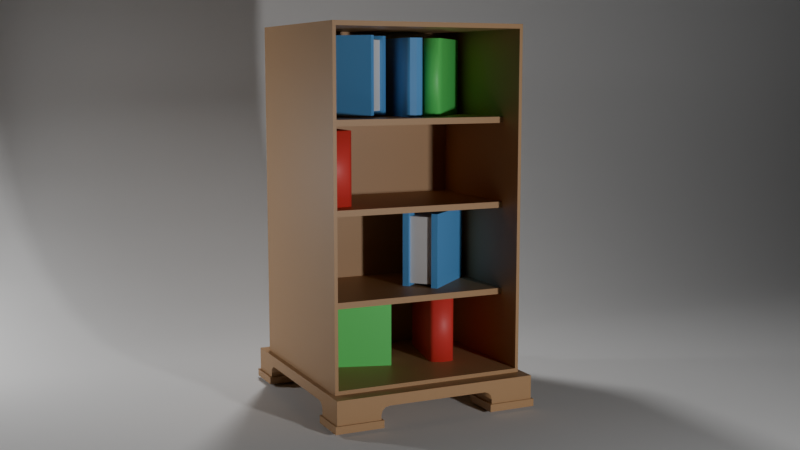 # Source: BookShelf.blend  (saved by Blender 4.2.66; exported with 4.5.12 LTS)
import bpy
from mathutils import Matrix  # noqa: F401  (used for matrix-valued properties, if any)

bpy.ops.wm.read_factory_settings(use_empty=True)
scene = bpy.context.scene
scene.name = 'Scene'

# ---- collections
col_collection = bpy.data.collections.new('Collection'); scene.collection.children.link(col_collection)

# ---- materials (node trees are filled in below, after node groups)
mat_material = bpy.data.materials.new('Material')
mat_material.alpha_threshold = 0.0
mat_material.use_transparent_shadow = False
mat_material.roughness = 0.5
mat_material.line_color = (0.0, 0.0, 0.0, 1.0)
mat_material_001 = bpy.data.materials.new('Material.001')
mat_material_002 = bpy.data.materials.new('Material.002')
mat_material_004 = bpy.data.materials.new('Material.004')
mat_material_003 = bpy.data.materials.new('Material.003')

# ---- material node trees
mat_material.use_nodes = True; mat_material.node_tree.nodes.clear()
_N = mat_material.node_tree.nodes; _L = mat_material.node_tree.links
n0 = _N.new('ShaderNodeOutputMaterial'); n0.name = 'Material Output'; n0.location = (300, 300)
n1 = _N.new('ShaderNodeBsdfPrincipled'); n1.name = 'Principled BSDF'; n1.location = (10, 300)
n1.inputs[0].default_value = (0.4751, 0.2749, 0.1304, 1.0)
n1.inputs[3].default_value = 1.45
_L.new(n1.outputs[0], n0.inputs[0])
n0.is_active_output = True
mat_material_001.use_nodes = True; mat_material_001.node_tree.nodes.clear()
_N = mat_material_001.node_tree.nodes; _L = mat_material_001.node_tree.links
n0 = _N.new('ShaderNodeBsdfPrincipled'); n0.name = 'Principled BSDF'; n0.location = (10, 300)
n0.inputs[0].default_value = (0.1228, 0.3928, 0.8, 1.0)
n1 = _N.new('ShaderNodeOutputMaterial'); n1.name = 'Material Output'; n1.location = (300, 300)
_L.new(n0.outputs[0], n1.inputs[0])
n1.is_active_output = True
mat_material_002.use_nodes = True; mat_material_002.node_tree.nodes.clear()
_N = mat_material_002.node_tree.nodes; _L = mat_material_002.node_tree.links
n0 = _N.new('ShaderNodeBsdfPrincipled'); n0.name = 'Principled BSDF'; n0.location = (10, 300)
n1 = _N.new('ShaderNodeOutputMaterial'); n1.name = 'Material Output'; n1.location = (300, 300)
_L.new(n0.outputs[0], n1.inputs[0])
n1.is_active_output = True
mat_material_004.use_nodes = True; mat_material_004.node_tree.nodes.clear()
_N = mat_material_004.node_tree.nodes; _L = mat_material_004.node_tree.links
n0 = _N.new('ShaderNodeBsdfPrincipled'); n0.name = 'Principled BSDF'; n0.location = (10, 300)
n0.inputs[0].default_value = (0.8, 0.05493, 0.0459, 1.0)
n1 = _N.new('ShaderNodeOutputMaterial'); n1.name = 'Material Output'; n1.location = (300, 300)
_L.new(n0.outputs[0], n1.inputs[0])
n1.is_active_output = True
mat_material_003.use_nodes = True; mat_material_003.node_tree.nodes.clear()
_N = mat_material_003.node_tree.nodes; _L = mat_material_003.node_tree.links
n0 = _N.new('ShaderNodeBsdfPrincipled'); n0.name = 'Principled BSDF'; n0.location = (10, 300)
n0.inputs[0].default_value = (0.1304, 0.8003, 0.1709, 1.0)
n1 = _N.new('ShaderNodeOutputMaterial'); n1.name = 'Material Output'; n1.location = (300, 300)
_L.new(n0.outputs[0], n1.inputs[0])
n1.is_active_output = True

# ---- world
world_world = bpy.data.worlds.new('World'); scene.world = world_world
world_world.use_nodes = True; world_world.node_tree.nodes.clear()
_N = world_world.node_tree.nodes; _L = world_world.node_tree.links
n0 = _N.new('ShaderNodeOutputWorld'); n0.name = 'World Output'; n0.location = (300, 300)
n1 = _N.new('ShaderNodeBackground'); n1.name = 'Background'; n1.location = (10, 300)
n1.inputs[0].default_value = (0.0, 0.0, 0.0, 1.0)
_L.new(n1.outputs[0], n0.inputs[0])
n0.is_active_output = True
world_world.color = (0.05088, 0.05088, 0.05088)
world_world.sun_shadow_jitter_overblur = 0.0

# ---- cameras
cam_camera = bpy.data.cameras.new('Camera')
cam_camera.clip_end = 100.0
cam_camera.ortho_scale = 7.314

# ---- lights
light_area = bpy.data.lights.new('Area', 'AREA')
light_area.energy = 2000.0
light_area.size = 1.0
light_area.size_y = 1.0
light_area_002 = bpy.data.lights.new('Area.002', 'AREA')
light_area_002.energy = 1000.0
light_area_002.size = 1.0
light_area_002.size_y = 1.0
light_area_003 = bpy.data.lights.new('Area.003', 'AREA')
light_area_003.energy = 600.0
light_area_003.size = 1.0
light_area_003.size_y = 1.0

# ---- meshes
me_cube = bpy.data.meshes.new('Cube')
me_cube.from_pydata([(1.0, 0.9657, 0.9738), (1.0, 0.9657, -0.9773), (1.0, -0.9657, 0.9738), (1.0, -0.9657, -0.9773), (-1.0, 1.0, 1.0), (-1.0, 1.0, -1.0), (-1.0, -1.0, 1.0), (-1.0, -1.0, -1.0), (1.0, 1.0, 1.0), (1.0, 1.0, -1.0), (1.0, -1.0, 1.0), (1.0, -1.0, -1.0), (-0.623, 0.9657, 0.9738), (-0.623, 0.9657, -0.9773), (-0.623, -0.9657, 0.9738), (-0.623, -0.9657, -0.9773)], [], [(8, 4, 6, 10), (11, 10, 6, 7), (7, 6, 4, 5), (5, 9, 11, 7), (0, 2, 14, 12), (5, 4, 8, 9), (0, 1, 9, 8), (3, 2, 10, 11), (2, 0, 8, 10), (1, 3, 11, 9), (13, 12, 14, 15), (1, 0, 12, 13), (3, 1, 13, 15), (2, 3, 15, 14)])
_uv = me_cube.uv_layers.new(name='UVMap')
_uv.uv.foreach_set('vector', [0.625, 0.5, 0.875, 0.5, 0.875, 0.75, 0.625, 0.75, 0.375, 0.75, 0.625, 0.75, 0.625, 1.0, 0.375, 1.0, 0.375, 0.0, 0.625, 0.0, 0.625, 0.25, 0.375, 0.25, 0.125, 0.5, 0.375, 0.5, 0.375, 0.75, 0.125, 0.75, 0.6207, 0.5043, 0.6207, 0.7457, 0.6207, 0.7457, 0.6207, 0.5043, 0.375, 0.25, 0.625, 0.25, 0.625, 0.5, 0.375, 0.5, 0.6207, 0.5043, 0.3793, 0.5043, 0.375, 0.5, 0.625, 0.5, 0.3793, 0.7457, 0.6207, 0.7457, 0.625, 0.75, 0.375, 0.75, 0.6207, 0.7457, 0.6207, 0.5043, 0.625, 0.5, 0.625, 0.75, 0.3793, 0.5043, 0.3793, 0.7457, 0.375, 0.75, 0.375, 0.5, 0.3793, 0.5043, 0.6207, 0.5043, 0.6207, 0.7457, 0.3793, 0.7457, 0.3793, 0.5043, 0.6207, 0.5043, 0.6207, 0.5043, 0.3793, 0.5043, 0.3793, 0.7457, 0.3793, 0.5043, 0.3793, 0.5043, 0.3793, 0.7457, 0.6207, 0.7457, 0.3793, 0.7457, 0.3793, 0.7457, 0.6207, 0.7457])
me_cube.materials.append(mat_material)
me_cube.use_mirror_vertex_groups = False
me_cube.update()
me_cube_003 = bpy.data.meshes.new('Cube.003')
me_cube_003.from_pydata([(-1.0, -1.0, -1.0), (-1.0, -1.0, 1.0), (-1.0, 1.0, -1.0), (-1.0, 1.0, 1.0), (1.0, -1.0, -1.0), (1.0, -1.0, 1.0), (1.0, 1.0, -1.0), (1.0, 1.0, 1.0)], [], [(0, 1, 3, 2), (2, 3, 7, 6), (6, 7, 5, 4), (4, 5, 1, 0), (2, 6, 4, 0), (7, 3, 1, 5)])
_uv = me_cube_003.uv_layers.new(name='UVMap')
_uv.uv.foreach_set('vector', [0.375, 0.0, 0.625, 0.0, 0.625, 0.25, 0.375, 0.25, 0.375, 0.25, 0.625, 0.25, 0.625, 0.5, 0.375, 0.5, 0.375, 0.5, 0.625, 0.5, 0.625, 0.75, 0.375, 0.75, 0.375, 0.75, 0.625, 0.75, 0.625, 1.0, 0.375, 1.0, 0.125, 0.5, 0.375, 0.5, 0.375, 0.75, 0.125, 0.75, 0.625, 0.5, 0.875, 0.5, 0.875, 0.75, 0.625, 0.75])
me_cube_003.materials.append(mat_material)
me_cube_003.update()
me_cube_005 = bpy.data.meshes.new('Cube.005')
me_cube_005.from_pydata([(-2.687, 3.233, -4.163), (2.687, 3.233, -4.163), (-2.687, 3.233, -4.427), (2.687, 3.233, -4.427), (-2.687, 1.078, -4.163), (2.687, 1.078, -4.163), (-2.687, 1.078, -4.427), (2.687, 1.078, -4.427), (0.8957, 3.233, -4.163), (-0.8957, 3.233, -4.163), (0.8957, 3.233, -4.427), (-0.8957, 3.233, -4.427), (0.8957, 1.078, -4.427), (-0.8957, 1.078, -4.427), (-0.8957, 1.078, -4.163), (0.8957, 1.078, -4.163), (1.791, 1.078, -4.163), (1.791, 3.233, -4.163), (1.791, 1.078, -4.427), (-1.791, 3.233, -4.163), (-1.791, 1.078, -4.427), (-1.791, 1.078, -4.163), (2.687, 2.155, -4.163), (-2.687, 2.155, -4.163), (-0.8957, 2.155, -4.163), (0.8957, 2.155, -4.163), (-0.8957, 2.155, -4.427), (0.8957, 2.155, -4.427), (1.791, 2.155, -4.163), (-1.791, 2.155, -4.163), (-1.791, 3.233, -4.735), (-2.687, 3.233, -4.735), (2.687, 2.155, -4.735), (2.687, 3.233, -4.735), (1.791, 3.233, -4.735), (-2.687, 2.155, -4.735), (1.791, 2.155, -4.735), (-1.791, 2.155, -4.735), (1.791, 3.233, -4.623), (1.595, 3.233, -4.427), (1.791, 3.233, -4.231), (1.987, 3.233, -4.427), (1.765, 3.233, -4.525), (1.693, 3.233, -4.453), (-1.595, 3.233, -4.427), (-1.791, 3.233, -4.623), (-1.987, 3.233, -4.427), (-1.791, 3.233, -4.231), (-1.693, 3.233, -4.453), (-1.765, 3.233, -4.525), (2.687, 1.959, -4.427), (2.687, 2.155, -4.623), (2.687, 2.351, -4.427), (2.687, 2.155, -4.231), (2.687, 2.057, -4.453), (2.687, 2.129, -4.525), (-2.687, 2.155, -4.623), (-2.687, 1.959, -4.427), (-2.687, 2.155, -4.231), (-2.687, 2.351, -4.427), (-2.687, 2.129, -4.525), (-2.687, 2.057, -4.453), (1.791, 2.155, -4.623), (1.595, 1.959, -4.427), (1.765, 2.129, -4.525), (1.693, 2.057, -4.453), (-1.595, 1.959, -4.427), (-1.791, 2.155, -4.623), (-1.693, 2.057, -4.453), (-1.765, 2.129, -4.525), (-1.747, 3.287, -4.735), (-2.732, 3.287, -4.735), (2.732, 2.101, -4.735), (2.732, 3.287, -4.735), (1.747, 3.287, -4.735), (-2.732, 2.101, -4.735), (1.747, 2.101, -4.735), (-1.747, 2.101, -4.735), (-1.747, 3.287, -4.916), (-2.732, 3.287, -4.916), (2.732, 2.101, -4.916), (2.732, 3.287, -4.916), (1.747, 3.287, -4.916), (-2.732, 2.101, -4.916), (1.747, 2.101, -4.916), (-1.747, 2.101, -4.916), (-2.687, 0.723, -4.163), (2.687, 0.723, -4.163), (-2.687, 0.723, -4.427), (2.687, 0.723, -4.427), (-0.8957, 0.723, -4.163), (0.8957, 0.723, -4.163), (-0.8957, 0.723, -4.427), (0.8957, 0.723, -4.427), (1.791, 0.723, -4.163), (1.791, 0.723, -4.427), (-1.791, 0.723, -4.427), (-1.791, 0.723, -4.163)], [], [(67, 56, 35, 37), (0, 19, 47, 46, 2), (4, 23, 58, 57, 6), (86, 4, 6, 88), (51, 62, 36, 32), (28, 16, 5, 22), (29, 21, 14, 24), (24, 14, 15, 25), (26, 27, 12, 13), (45, 67, 37, 30), (9, 8, 10, 11), (25, 15, 16, 28), (66, 26, 13, 20), (38, 41, 3, 33, 34), (8, 17, 40, 39, 10), (44, 11, 26, 66), (23, 0, 2, 59, 58), (23, 4, 21, 29), (0, 23, 29, 19), (62, 38, 34, 36), (8, 25, 28, 17), (11, 10, 27, 26), (19, 9, 11, 44, 47), (9, 24, 25, 8), (19, 29, 24, 9), (17, 28, 22, 1), (63, 50, 7, 18), (56, 59, 2, 31, 35), (17, 1, 3, 41, 40), (2, 46, 45, 30, 31), (57, 66, 20, 6), (1, 22, 53, 52, 3), (10, 39, 63, 27), (27, 63, 18, 12), (22, 5, 7, 50, 53), (3, 52, 51, 32, 33), (38, 42, 43, 39, 40, 41), (44, 48, 49, 45, 46, 47), (50, 54, 55, 51, 52, 53), (56, 60, 61, 57, 58, 59), (38, 62, 64, 42), (42, 64, 65, 43), (43, 65, 63, 39), (44, 66, 68, 48), (48, 68, 69, 49), (49, 69, 67, 45), (66, 57, 61, 68), (68, 61, 60, 69), (69, 60, 56, 67), (50, 63, 65, 54), (54, 65, 64, 55), (55, 64, 62, 51), (34, 33, 73, 74), (37, 35, 75, 77), (33, 32, 72, 73), (30, 37, 77, 70), (36, 34, 74, 76), (31, 30, 70, 71), (35, 31, 71, 75), (32, 36, 76, 72), (72, 76, 84, 80), (79, 78, 85, 83), (82, 81, 80, 84), (75, 71, 79, 83), (71, 70, 78, 79), (76, 74, 82, 84), (70, 77, 85, 78), (73, 72, 80, 81), (77, 75, 83, 85), (74, 73, 81, 82), (4, 86, 97, 21), (6, 20, 96, 88), (12, 18, 95, 93), (15, 91, 94, 16), (13, 12, 93, 92), (20, 13, 92, 96), (14, 90, 91, 15), (21, 97, 90, 14), (16, 94, 87, 5), (18, 7, 89, 95), (5, 87, 89, 7)])
me_cube_005.polygons.foreach_set('use_smooth', [0, 0, 0, 0, 0, 0, 0, 0, 0, 0, 0, 0, 0, 0, 0, 0, 0, 0, 0, 0, 0, 0, 0, 0, 0, 0, 0, 0, 0, 0, 0, 0, 0, 0, 0, 0, 0, 0, 0, 0, 1, 1, 1, 1, 1, 1, 1, 1, 1, 1, 1, 1, 0, 0, 0, 0, 0, 0, 0, 0, 0, 0, 0, 0, 0, 0, 0, 0, 0, 0, 0, 0, 0, 0, 0, 0, 0, 0, 0, 0, 0])
_uv = me_cube_005.uv_layers.new(name='UVMap')
_uv.uv.foreach_set('vector', [0.1667, 0.5417, 0.125, 0.5417, 0.125, 0.5417, 0.1667, 0.5417, 0.125, 0.5, 0.1667, 0.5, 0.1667, 0.5, 0.1576, 0.5, 0.125, 0.5, 0.125, 0.5833, 0.125, 0.5417, 0.125, 0.5417, 0.125, 0.5492, 0.125, 0.5833, 0.125, 0.625, 0.125, 0.5833, 0.125, 0.5833, 0.125, 0.625, 0.375, 0.5417, 0.3333, 0.5417, 0.3333, 0.5417, 0.375, 0.5417, 0.3333, 0.5417, 0.3333, 0.5833, 0.375, 0.5833, 0.375, 0.5417, 0.1667, 0.5417, 0.1667, 0.5833, 0.2083, 0.5833, 0.2083, 0.5417, 0.2083, 0.5417, 0.2083, 0.5833, 0.2917, 0.5833, 0.2917, 0.5417, 0.2083, 0.5417, 0.2917, 0.5417, 0.2917, 0.5833, 0.2083, 0.5833, 0.1667, 0.5, 0.1667, 0.5417, 0.1667, 0.5417, 0.1667, 0.5, 0.2083, 0.5, 0.2917, 0.5, 0.2917, 0.5, 0.2083, 0.5, 0.2917, 0.5417, 0.2917, 0.5833, 0.3333, 0.5833, 0.3333, 0.5417, 0.1758, 0.5492, 0.2083, 0.5417, 0.2083, 0.5833, 0.1667, 0.5833, 0.3333, 0.5, 0.3424, 0.5, 0.375, 0.5, 0.375, 0.5, 0.3333, 0.5, 0.2917, 0.5, 0.3333, 0.5, 0.3333, 0.5, 0.3242, 0.5, 0.2917, 0.5, 0.1758, 0.5, 0.2083, 0.5, 0.2083, 0.5417, 0.1758, 0.5492, 0.125, 0.5417, 0.125, 0.5, 0.125, 0.5, 0.125, 0.5341, 0.125, 0.5417, 0.125, 0.5417, 0.125, 0.5833, 0.1667, 0.5833, 0.1667, 0.5417, 0.125, 0.5, 0.125, 0.5417, 0.1667, 0.5417, 0.1667, 0.5, 0.3333, 0.5417, 0.3333, 0.5, 0.3333, 0.5, 0.3333, 0.5417, 0.2917, 0.5, 0.2917, 0.5417, 0.3333, 0.5417, 0.3333, 0.5, 0.2083, 0.5, 0.2917, 0.5, 0.2917, 0.5417, 0.2083, 0.5417, 0.1667, 0.5, 0.2083, 0.5, 0.2083, 0.5, 0.1758, 0.5, 0.1667, 0.5, 0.2083, 0.5, 0.2083, 0.5417, 0.2917, 0.5417, 0.2917, 0.5, 0.1667, 0.5, 0.1667, 0.5417, 0.2083, 0.5417, 0.2083, 0.5, 0.3333, 0.5, 0.3333, 0.5417, 0.375, 0.5417, 0.375, 0.5, 0.3242, 0.5492, 0.375, 0.5492, 0.375, 0.5833, 0.3333, 0.5833, 0.125, 0.5417, 0.125, 0.5341, 0.125, 0.5, 0.125, 0.5, 0.125, 0.5417, 0.3333, 0.5, 0.375, 0.5, 0.375, 0.5, 0.3424, 0.5, 0.3333, 0.5, 0.125, 0.5, 0.1576, 0.5, 0.1667, 0.5, 0.1667, 0.5, 0.125, 0.5, 0.125, 0.5492, 0.1758, 0.5492, 0.1667, 0.5833, 0.125, 0.5833, 0.375, 0.5, 0.375, 0.5417, 0.375, 0.5417, 0.375, 0.5341, 0.375, 0.5, 0.2917, 0.5, 0.3242, 0.5, 0.3242, 0.5492, 0.2917, 0.5417, 0.2917, 0.5417, 0.3242, 0.5492, 0.3333, 0.5833, 0.2917, 0.5833, 0.375, 0.5417, 0.375, 0.5833, 0.375, 0.5833, 0.375, 0.5492, 0.375, 0.5417, 0.375, 0.5, 0.375, 0.5341, 0.375, 0.5417, 0.375, 0.5417, 0.375, 0.5, 0.3333, 0.5, 0.3333, 0.5, 0.3333, 0.5, 0.3333, 0.5, 0.3333, 0.5, 0.3424, 0.5, 0.1758, 0.5, 0.1712, 0.5, 0.1679, 0.5, 0.1667, 0.5, 0.1576, 0.5, 0.1667, 0.5, 0.375, 0.5492, 0.375, 0.5455, 0.375, 0.5427, 0.375, 0.5417, 0.375, 0.5341, 0.375, 0.5417, 0.125, 0.5417, 0.125, 0.5417, 0.125, 0.5417, 0.125, 0.5417, 0.125, 0.5417, 0.125, 0.5341, 0.3333, 0.5, 0.3333, 0.5417, 0.3327, 0.5422, 0.3333, 0.5, 0.3333, 0.5, 0.3327, 0.5422, 0.3288, 0.5455, 0.3288, 0.5, 0.3288, 0.5, 0.3288, 0.5455, 0.3242, 0.5492, 0.3242, 0.5, 0.1758, 0.5, 0.1758, 0.5492, 0.1712, 0.5455, 0.1712, 0.5, 0.1712, 0.5, 0.1712, 0.5455, 0.1673, 0.5422, 0.1667, 0.5, 0.1667, 0.5, 0.1673, 0.5422, 0.1667, 0.5417, 0.1667, 0.5, 0.1758, 0.5492, 0.125, 0.5492, 0.125, 0.5455, 0.1712, 0.5455, 0.1712, 0.5455, 0.125, 0.5455, 0.125, 0.5417, 0.1673, 0.5422, 0.1673, 0.5422, 0.125, 0.5417, 0.125, 0.5417, 0.1667, 0.5417, 0.375, 0.5492, 0.3242, 0.5492, 0.3288, 0.5455, 0.375, 0.5455, 0.375, 0.5455, 0.3288, 0.5455, 0.3327, 0.5422, 0.375, 0.5417, 0.375, 0.5417, 0.3327, 0.5422, 0.3333, 0.5417, 0.375, 0.5417, 0.3333, 0.5, 0.375, 0.5, 0.375, 0.5, 0.3333, 0.5, 0.1667, 0.5417, 0.125, 0.5417, 0.125, 0.5417, 0.1667, 0.5417, 0.375, 0.5, 0.375, 0.5417, 0.375, 0.5417, 0.375, 0.5, 0.1667, 0.5, 0.1667, 0.5417, 0.1667, 0.5417, 0.1667, 0.5, 0.3333, 0.5417, 0.3333, 0.5, 0.3333, 0.5, 0.3333, 0.5417, 0.125, 0.5, 0.1667, 0.5, 0.1667, 0.5, 0.125, 0.5, 0.125, 0.5417, 0.125, 0.5, 0.125, 0.5, 0.125, 0.5417, 0.375, 0.5417, 0.3333, 0.5417, 0.3333, 0.5417, 0.375, 0.5417, 0.375, 0.5417, 0.3333, 0.5417, 0.3333, 0.5417, 0.375, 0.5417, 0.125, 0.5, 0.1667, 0.5, 0.1667, 0.5417, 0.125, 0.5417, 0.3333, 0.5, 0.375, 0.5, 0.375, 0.5417, 0.3333, 0.5417, 0.125, 0.5417, 0.125, 0.5, 0.125, 0.5, 0.125, 0.5417, 0.125, 0.5, 0.1667, 0.5, 0.1667, 0.5, 0.125, 0.5, 0.3333, 0.5417, 0.3333, 0.5, 0.3333, 0.5, 0.3333, 0.5417, 0.1667, 0.5, 0.1667, 0.5417, 0.1667, 0.5417, 0.1667, 0.5, 0.375, 0.5, 0.375, 0.5417, 0.375, 0.5417, 0.375, 0.5, 0.1667, 0.5417, 0.125, 0.5417, 0.125, 0.5417, 0.1667, 0.5417, 0.3333, 0.5, 0.375, 0.5, 0.375, 0.5, 0.3333, 0.5, 0.125, 0.5833, 0.125, 0.625, 0.1667, 0.625, 0.1667, 0.5833, 0.125, 0.5833, 0.1667, 0.5833, 0.1667, 0.625, 0.125, 0.625, 0.2917, 0.5833, 0.3333, 0.5833, 0.3333, 0.625, 0.2917, 0.625, 0.2917, 0.5833, 0.2917, 0.625, 0.3333, 0.625, 0.3333, 0.5833, 0.2083, 0.5833, 0.2917, 0.5833, 0.2917, 0.625, 0.2083, 0.625, 0.1667, 0.5833, 0.2083, 0.5833, 0.2083, 0.625, 0.1667, 0.625, 0.2083, 0.5833, 0.2083, 0.625, 0.2917, 0.625, 0.2917, 0.5833, 0.1667, 0.5833, 0.1667, 0.625, 0.2083, 0.625, 0.2083, 0.5833, 0.3333, 0.5833, 0.3333, 0.625, 0.375, 0.625, 0.375, 0.5833, 0.3333, 0.5833, 0.375, 0.5833, 0.375, 0.625, 0.3333, 0.625, 0.375, 0.5833, 0.375, 0.625, 0.375, 0.625, 0.375, 0.5833])
me_cube_005.materials.append(mat_material)
me_cube_005.use_mirror_vertex_groups = False
me_cube_005.update()
me_cube_006 = bpy.data.meshes.new('Cube.006')
me_cube_006.from_pydata([(-1.0, -1.0, -1.0), (-1.0, -1.0, 1.0), (-1.0, 1.0, -1.0), (-1.0, 1.0, 1.0), (1.0, -1.0, -1.0), (1.0, -1.0, 1.0), (1.0, 1.0, -1.0), (1.0, 1.0, 1.0)], [], [(0, 1, 3, 2), (2, 3, 7, 6), (6, 7, 5, 4), (4, 5, 1, 0), (2, 6, 4, 0), (7, 3, 1, 5)])
_uv = me_cube_006.uv_layers.new(name='UVMap')
_uv.uv.foreach_set('vector', [0.375, 0.0, 0.625, 0.0, 0.625, 0.25, 0.375, 0.25, 0.375, 0.25, 0.625, 0.25, 0.625, 0.5, 0.375, 0.5, 0.375, 0.5, 0.625, 0.5, 0.625, 0.75, 0.375, 0.75, 0.375, 0.75, 0.625, 0.75, 0.625, 1.0, 0.375, 1.0, 0.125, 0.5, 0.375, 0.5, 0.375, 0.75, 0.125, 0.75, 0.625, 0.5, 0.875, 0.5, 0.875, 0.75, 0.625, 0.75])
me_cube_006.materials.append(mat_material)
me_cube_006.update()
me_cube_007 = bpy.data.meshes.new('Cube.007')
me_cube_007.from_pydata([(-1.0, -1.0, -1.0), (-1.0, -1.0, 1.0), (-1.0, 1.0, -1.0), (-1.0, 1.0, 1.0), (1.0, -1.0, -1.0), (1.0, -1.0, 1.0), (1.0, 1.0, -1.0), (1.0, 1.0, 1.0)], [], [(0, 1, 3, 2), (2, 3, 7, 6), (6, 7, 5, 4), (4, 5, 1, 0), (2, 6, 4, 0), (7, 3, 1, 5)])
_uv = me_cube_007.uv_layers.new(name='UVMap')
_uv.uv.foreach_set('vector', [0.375, 0.0, 0.625, 0.0, 0.625, 0.25, 0.375, 0.25, 0.375, 0.25, 0.625, 0.25, 0.625, 0.5, 0.375, 0.5, 0.375, 0.5, 0.625, 0.5, 0.625, 0.75, 0.375, 0.75, 0.375, 0.75, 0.625, 0.75, 0.625, 1.0, 0.375, 1.0, 0.125, 0.5, 0.375, 0.5, 0.375, 0.75, 0.125, 0.75, 0.625, 0.5, 0.875, 0.5, 0.875, 0.75, 0.625, 0.75])
me_cube_007.materials.append(mat_material)
me_cube_007.update()
me_cube_008 = bpy.data.meshes.new('Cube.008')
me_cube_008.from_pydata([(1.0, 1.0, -1.0), (1.0, 1.0, 1.0), (0.6478, 1.0, -1.0), (0.6478, 1.0, 1.0), (0.6773, -1.033, -1.0), (0.6773, -1.033, 1.0), (1.0, -0.7331, -1.0), (1.0, -0.7331, 1.0), (0.6478, -0.731, 1.0), (0.6478, -0.731, -1.0), (0.6363, 0.9099, -0.896), (0.6363, 0.9099, 0.896), (0.6363, -0.7286, 0.896), (0.6363, -0.7286, -0.896), (0.0, -1.079, -1.0), (0.0, -1.079, 1.0), (0.0, -0.731, -1.0), (0.0, -0.731, 1.0), (0.0, 0.9099, -0.896), (0.0, 0.9099, 0.896), (0.0, -0.7286, -0.896), (0.0, -0.7286, 0.896), (1.0, -0.8193, -1.0), (0.8193, -1.0, -1.0), (0.9471, -0.9471, -1.0), (0.8193, -1.0, 1.0), (1.0, -0.8193, 1.0), (0.9471, -0.9471, 1.0)], [], [(2, 3, 1, 0), (7, 8, 5, 25, 27, 26), (6, 7, 26, 22), (16, 9, 4, 14), (9, 6, 22, 24, 23, 4), (3, 2, 10, 11), (17, 8, 12, 21), (1, 3, 8, 7), (2, 0, 6, 9), (0, 1, 7, 6), (18, 19, 11, 10), (18, 10, 13, 20), (8, 3, 11, 12), (2, 9, 13, 10), (11, 19, 21, 12), (9, 16, 20, 13), (4, 5, 15, 14), (8, 17, 15, 5), (25, 23, 24, 27), (27, 24, 22, 26), (23, 25, 5, 4)])
me_cube_008.polygons.foreach_set('use_smooth', [0, 0, 1, 0, 0, 0, 0, 0, 0, 0, 0, 0, 0, 0, 0, 0, 0, 0, 1, 1, 1])
me_cube_008.polygons.foreach_set('material_index', [0, 0, 0, 0, 0, 0, 0, 0, 0, 0, 1, 1, 0, 0, 1, 0, 0, 0, 0, 0, 0])
_uv = me_cube_008.uv_layers.new(name='UVMap')
_uv.uv.foreach_set('vector', [0.375, 0.4167, 0.625, 0.4167, 0.625, 0.5, 0.375, 0.5, 0.625, 0.7166, 0.7083, 0.7166, 0.7083, 0.75, 0.6717, 0.75, 0.6387, 0.7434, 0.625, 0.7274, 0.375, 0.7166, 0.625, 0.7166, 0.625, 0.7274, 0.375, 0.7274, 0.25, 0.7166, 0.2917, 0.7166, 0.2917, 0.75, 0.25, 0.75, 0.2917, 0.7166, 0.375, 0.7166, 0.375, 0.7274, 0.3613, 0.7434, 0.3283, 0.75, 0.2917, 0.75, 0.625, 0.4167, 0.375, 0.4167, 0.375, 0.4167, 0.625, 0.4167, 0.75, 0.7166, 0.7083, 0.7166, 0.7083, 0.7166, 0.75, 0.7166, 0.625, 0.5, 0.7083, 0.5, 0.7083, 0.7166, 0.625, 0.7166, 0.2917, 0.5, 0.375, 0.5, 0.375, 0.7166, 0.2917, 0.7166, 0.375, 0.5, 0.625, 0.5, 0.625, 0.7166, 0.375, 0.7166, 0.375, 0.375, 0.625, 0.375, 0.625, 0.4167, 0.375, 0.4167, 0.25, 0.5, 0.2917, 0.5, 0.2917, 0.7166, 0.25, 0.7166, 0.7083, 0.7166, 0.7083, 0.5, 0.7083, 0.5, 0.7083, 0.7166, 0.2917, 0.5, 0.2917, 0.7166, 0.2917, 0.7166, 0.2917, 0.5, 0.7083, 0.5, 0.75, 0.5, 0.75, 0.7166, 0.7083, 0.7166, 0.2917, 0.7166, 0.25, 0.7166, 0.25, 0.7166, 0.2917, 0.7166, 0.375, 0.8333, 0.625, 0.8333, 0.625, 0.875, 0.375, 0.875, 0.7083, 0.7166, 0.75, 0.7166, 0.75, 0.75, 0.7083, 0.75, 0.625, 0.7967, 0.375, 0.7967, 0.375, 0.75, 0.625, 0.75, 0.625, 0.75, 0.375, 0.75, 0.375, 0.7274, 0.625, 0.7274, 0.375, 0.7967, 0.625, 0.7967, 0.625, 0.8333, 0.375, 0.8333])
me_cube_008.materials.append(mat_material_001)
me_cube_008.materials.append(mat_material_002)
me_cube_008.update()
me_cube_009 = bpy.data.meshes.new('Cube.009')
me_cube_009.from_pydata([(1.0, 1.0, -1.0), (1.0, 1.0, 1.0), (0.6478, 1.0, -1.0), (0.6478, 1.0, 1.0), (0.6773, -1.033, -1.0), (0.6773, -1.033, 1.0), (1.0, -0.7331, -1.0), (1.0, -0.7331, 1.0), (0.6478, -0.731, 1.0), (0.6478, -0.731, -1.0), (0.6363, 0.9099, -0.896), (0.6363, 0.9099, 0.896), (0.6363, -0.7286, 0.896), (0.6363, -0.7286, -0.896), (0.0, -1.079, -1.0), (0.0, -1.079, 1.0), (0.0, -0.731, -1.0), (0.0, -0.731, 1.0), (0.0, 0.9099, -0.896), (0.0, 0.9099, 0.896), (0.0, -0.7286, -0.896), (0.0, -0.7286, 0.896), (1.0, -0.8193, -1.0), (0.8193, -1.0, -1.0), (0.9471, -0.9471, -1.0), (0.8193, -1.0, 1.0), (1.0, -0.8193, 1.0), (0.9471, -0.9471, 1.0)], [], [(2, 3, 1, 0), (7, 8, 5, 25, 27, 26), (6, 7, 26, 22), (16, 9, 4, 14), (9, 6, 22, 24, 23, 4), (3, 2, 10, 11), (17, 8, 12, 21), (1, 3, 8, 7), (2, 0, 6, 9), (0, 1, 7, 6), (18, 19, 11, 10), (18, 10, 13, 20), (8, 3, 11, 12), (2, 9, 13, 10), (11, 19, 21, 12), (9, 16, 20, 13), (4, 5, 15, 14), (8, 17, 15, 5), (25, 23, 24, 27), (27, 24, 22, 26), (23, 25, 5, 4)])
me_cube_009.polygons.foreach_set('use_smooth', [0, 0, 1, 0, 0, 0, 0, 0, 0, 0, 0, 0, 0, 0, 0, 0, 0, 0, 1, 1, 1])
me_cube_009.polygons.foreach_set('material_index', [0, 0, 0, 0, 0, 0, 0, 0, 0, 0, 1, 1, 0, 0, 1, 0, 0, 0, 0, 0, 0])
_uv = me_cube_009.uv_layers.new(name='UVMap')
_uv.uv.foreach_set('vector', [0.375, 0.4167, 0.625, 0.4167, 0.625, 0.5, 0.375, 0.5, 0.625, 0.7166, 0.7083, 0.7166, 0.7083, 0.75, 0.6717, 0.75, 0.6387, 0.7434, 0.625, 0.7274, 0.375, 0.7166, 0.625, 0.7166, 0.625, 0.7274, 0.375, 0.7274, 0.25, 0.7166, 0.2917, 0.7166, 0.2917, 0.75, 0.25, 0.75, 0.2917, 0.7166, 0.375, 0.7166, 0.375, 0.7274, 0.3613, 0.7434, 0.3283, 0.75, 0.2917, 0.75, 0.625, 0.4167, 0.375, 0.4167, 0.375, 0.4167, 0.625, 0.4167, 0.75, 0.7166, 0.7083, 0.7166, 0.7083, 0.7166, 0.75, 0.7166, 0.625, 0.5, 0.7083, 0.5, 0.7083, 0.7166, 0.625, 0.7166, 0.2917, 0.5, 0.375, 0.5, 0.375, 0.7166, 0.2917, 0.7166, 0.375, 0.5, 0.625, 0.5, 0.625, 0.7166, 0.375, 0.7166, 0.375, 0.375, 0.625, 0.375, 0.625, 0.4167, 0.375, 0.4167, 0.25, 0.5, 0.2917, 0.5, 0.2917, 0.7166, 0.25, 0.7166, 0.7083, 0.7166, 0.7083, 0.5, 0.7083, 0.5, 0.7083, 0.7166, 0.2917, 0.5, 0.2917, 0.7166, 0.2917, 0.7166, 0.2917, 0.5, 0.7083, 0.5, 0.75, 0.5, 0.75, 0.7166, 0.7083, 0.7166, 0.2917, 0.7166, 0.25, 0.7166, 0.25, 0.7166, 0.2917, 0.7166, 0.375, 0.8333, 0.625, 0.8333, 0.625, 0.875, 0.375, 0.875, 0.7083, 0.7166, 0.75, 0.7166, 0.75, 0.75, 0.7083, 0.75, 0.625, 0.7967, 0.375, 0.7967, 0.375, 0.75, 0.625, 0.75, 0.625, 0.75, 0.375, 0.75, 0.375, 0.7274, 0.625, 0.7274, 0.375, 0.7967, 0.625, 0.7967, 0.625, 0.8333, 0.375, 0.8333])
me_cube_009.materials.append(mat_material_001)
me_cube_009.materials.append(mat_material_002)
me_cube_009.update()
me_cube_010 = bpy.data.meshes.new('Cube.010')
me_cube_010.from_pydata([(1.0, 1.0, -1.0), (1.0, 1.0, 1.0), (0.6478, 1.0, -1.0), (0.6478, 1.0, 1.0), (0.6773, -1.033, -1.0), (0.6773, -1.033, 1.0), (1.0, -0.7331, -1.0), (1.0, -0.7331, 1.0), (0.6478, -0.731, 1.0), (0.6478, -0.731, -1.0), (0.6363, 0.9099, -0.896), (0.6363, 0.9099, 0.896), (0.6363, -0.7286, 0.896), (0.6363, -0.7286, -0.896), (0.0, -1.079, -1.0), (0.0, -1.079, 1.0), (0.0, -0.731, -1.0), (0.0, -0.731, 1.0), (0.0, 0.9099, -0.896), (0.0, 0.9099, 0.896), (0.0, -0.7286, -0.896), (0.0, -0.7286, 0.896), (1.0, -0.8193, -1.0), (0.8193, -1.0, -1.0), (0.9471, -0.9471, -1.0), (0.8193, -1.0, 1.0), (1.0, -0.8193, 1.0), (0.9471, -0.9471, 1.0)], [], [(2, 3, 1, 0), (7, 8, 5, 25, 27, 26), (6, 7, 26, 22), (16, 9, 4, 14), (9, 6, 22, 24, 23, 4), (3, 2, 10, 11), (17, 8, 12, 21), (1, 3, 8, 7), (2, 0, 6, 9), (0, 1, 7, 6), (18, 19, 11, 10), (18, 10, 13, 20), (8, 3, 11, 12), (2, 9, 13, 10), (11, 19, 21, 12), (9, 16, 20, 13), (4, 5, 15, 14), (8, 17, 15, 5), (25, 23, 24, 27), (27, 24, 22, 26), (23, 25, 5, 4)])
me_cube_010.polygons.foreach_set('use_smooth', [True] * 21)
me_cube_010.polygons.foreach_set('material_index', [0, 0, 0, 0, 0, 0, 0, 0, 0, 0, 1, 1, 0, 0, 1, 0, 0, 0, 0, 0, 0])
_uv = me_cube_010.uv_layers.new(name='UVMap')
_uv.uv.foreach_set('vector', [0.375, 0.4167, 0.625, 0.4167, 0.625, 0.5, 0.375, 0.5, 0.625, 0.7166, 0.7083, 0.7166, 0.7083, 0.75, 0.6717, 0.75, 0.6387, 0.7434, 0.625, 0.7274, 0.375, 0.7166, 0.625, 0.7166, 0.625, 0.7274, 0.375, 0.7274, 0.25, 0.7166, 0.2917, 0.7166, 0.2917, 0.75, 0.25, 0.75, 0.2917, 0.7166, 0.375, 0.7166, 0.375, 0.7274, 0.3613, 0.7434, 0.3283, 0.75, 0.2917, 0.75, 0.625, 0.4167, 0.375, 0.4167, 0.375, 0.4167, 0.625, 0.4167, 0.75, 0.7166, 0.7083, 0.7166, 0.7083, 0.7166, 0.75, 0.7166, 0.625, 0.5, 0.7083, 0.5, 0.7083, 0.7166, 0.625, 0.7166, 0.2917, 0.5, 0.375, 0.5, 0.375, 0.7166, 0.2917, 0.7166, 0.375, 0.5, 0.625, 0.5, 0.625, 0.7166, 0.375, 0.7166, 0.375, 0.375, 0.625, 0.375, 0.625, 0.4167, 0.375, 0.4167, 0.25, 0.5, 0.2917, 0.5, 0.2917, 0.7166, 0.25, 0.7166, 0.7083, 0.7166, 0.7083, 0.5, 0.7083, 0.5, 0.7083, 0.7166, 0.2917, 0.5, 0.2917, 0.7166, 0.2917, 0.7166, 0.2917, 0.5, 0.7083, 0.5, 0.75, 0.5, 0.75, 0.7166, 0.7083, 0.7166, 0.2917, 0.7166, 0.25, 0.7166, 0.25, 0.7166, 0.2917, 0.7166, 0.375, 0.8333, 0.625, 0.8333, 0.625, 0.875, 0.375, 0.875, 0.7083, 0.7166, 0.75, 0.7166, 0.75, 0.75, 0.7083, 0.75, 0.625, 0.7967, 0.375, 0.7967, 0.375, 0.75, 0.625, 0.75, 0.625, 0.75, 0.375, 0.75, 0.375, 0.7274, 0.625, 0.7274, 0.375, 0.7967, 0.625, 0.7967, 0.625, 0.8333, 0.375, 0.8333])
me_cube_010.materials.append(mat_material_004)
me_cube_010.materials.append(mat_material_002)
me_cube_010.update()
me_cube_011 = bpy.data.meshes.new('Cube.011')
me_cube_011.from_pydata([(1.0, 1.0, -1.0), (1.0, 1.0, 1.0), (0.6478, 1.0, -1.0), (0.6478, 1.0, 1.0), (0.6773, -1.033, -1.0), (0.6773, -1.033, 1.0), (1.0, -0.7331, -1.0), (1.0, -0.7331, 1.0), (0.6478, -0.731, 1.0), (0.6478, -0.731, -1.0), (0.6363, 0.9099, -0.896), (0.6363, 0.9099, 0.896), (0.6363, -0.7286, 0.896), (0.6363, -0.7286, -0.896), (0.0, -1.079, -1.0), (0.0, -1.079, 1.0), (0.0, -0.731, -1.0), (0.0, -0.731, 1.0), (0.0, 0.9099, -0.896), (0.0, 0.9099, 0.896), (0.0, -0.7286, -0.896), (0.0, -0.7286, 0.896), (1.0, -0.8193, -1.0), (0.8193, -1.0, -1.0), (0.9471, -0.9471, -1.0), (0.8193, -1.0, 1.0), (1.0, -0.8193, 1.0), (0.9471, -0.9471, 1.0)], [], [(2, 3, 1, 0), (7, 8, 5, 25, 27, 26), (6, 7, 26, 22), (16, 9, 4, 14), (9, 6, 22, 24, 23, 4), (3, 2, 10, 11), (17, 8, 12, 21), (1, 3, 8, 7), (2, 0, 6, 9), (0, 1, 7, 6), (18, 19, 11, 10), (18, 10, 13, 20), (8, 3, 11, 12), (2, 9, 13, 10), (11, 19, 21, 12), (9, 16, 20, 13), (4, 5, 15, 14), (8, 17, 15, 5), (25, 23, 24, 27), (27, 24, 22, 26), (23, 25, 5, 4)])
me_cube_011.polygons.foreach_set('use_smooth', [True] * 21)
me_cube_011.polygons.foreach_set('material_index', [0, 0, 0, 0, 0, 0, 0, 0, 0, 0, 1, 1, 0, 0, 1, 0, 0, 0, 0, 0, 0])
_uv = me_cube_011.uv_layers.new(name='UVMap')
_uv.uv.foreach_set('vector', [0.375, 0.4167, 0.625, 0.4167, 0.625, 0.5, 0.375, 0.5, 0.625, 0.7166, 0.7083, 0.7166, 0.7083, 0.75, 0.6717, 0.75, 0.6387, 0.7434, 0.625, 0.7274, 0.375, 0.7166, 0.625, 0.7166, 0.625, 0.7274, 0.375, 0.7274, 0.25, 0.7166, 0.2917, 0.7166, 0.2917, 0.75, 0.25, 0.75, 0.2917, 0.7166, 0.375, 0.7166, 0.375, 0.7274, 0.3613, 0.7434, 0.3283, 0.75, 0.2917, 0.75, 0.625, 0.4167, 0.375, 0.4167, 0.375, 0.4167, 0.625, 0.4167, 0.75, 0.7166, 0.7083, 0.7166, 0.7083, 0.7166, 0.75, 0.7166, 0.625, 0.5, 0.7083, 0.5, 0.7083, 0.7166, 0.625, 0.7166, 0.2917, 0.5, 0.375, 0.5, 0.375, 0.7166, 0.2917, 0.7166, 0.375, 0.5, 0.625, 0.5, 0.625, 0.7166, 0.375, 0.7166, 0.375, 0.375, 0.625, 0.375, 0.625, 0.4167, 0.375, 0.4167, 0.25, 0.5, 0.2917, 0.5, 0.2917, 0.7166, 0.25, 0.7166, 0.7083, 0.7166, 0.7083, 0.5, 0.7083, 0.5, 0.7083, 0.7166, 0.2917, 0.5, 0.2917, 0.7166, 0.2917, 0.7166, 0.2917, 0.5, 0.7083, 0.5, 0.75, 0.5, 0.75, 0.7166, 0.7083, 0.7166, 0.2917, 0.7166, 0.25, 0.7166, 0.25, 0.7166, 0.2917, 0.7166, 0.375, 0.8333, 0.625, 0.8333, 0.625, 0.875, 0.375, 0.875, 0.7083, 0.7166, 0.75, 0.7166, 0.75, 0.75, 0.7083, 0.75, 0.625, 0.7967, 0.375, 0.7967, 0.375, 0.75, 0.625, 0.75, 0.625, 0.75, 0.375, 0.75, 0.375, 0.7274, 0.625, 0.7274, 0.375, 0.7967, 0.625, 0.7967, 0.625, 0.8333, 0.375, 0.8333])
me_cube_011.materials.append(mat_material_004)
me_cube_011.materials.append(mat_material_002)
me_cube_011.update()
me_cube_012 = bpy.data.meshes.new('Cube.012')
me_cube_012.from_pydata([(1.0, 1.0, -1.0), (1.0, 1.0, 1.0), (0.6478, 1.0, -1.0), (0.6478, 1.0, 1.0), (0.6773, -1.033, -1.0), (0.6773, -1.033, 1.0), (1.0, -0.7331, -1.0), (1.0, -0.7331, 1.0), (0.6478, -0.731, 1.0), (0.6478, -0.731, -1.0), (0.6363, 0.9099, -0.896), (0.6363, 0.9099, 0.896), (0.6363, -0.7286, 0.896), (0.6363, -0.7286, -0.896), (0.0, -1.079, -1.0), (0.0, -1.079, 1.0), (0.0, -0.731, -1.0), (0.0, -0.731, 1.0), (0.0, 0.9099, -0.896), (0.0, 0.9099, 0.896), (0.0, -0.7286, -0.896), (0.0, -0.7286, 0.896), (1.0, -0.8193, -1.0), (0.8193, -1.0, -1.0), (0.9471, -0.9471, -1.0), (0.8193, -1.0, 1.0), (1.0, -0.8193, 1.0), (0.9471, -0.9471, 1.0)], [], [(2, 3, 1, 0), (7, 8, 5, 25, 27, 26), (6, 7, 26, 22), (16, 9, 4, 14), (9, 6, 22, 24, 23, 4), (3, 2, 10, 11), (17, 8, 12, 21), (1, 3, 8, 7), (2, 0, 6, 9), (0, 1, 7, 6), (18, 19, 11, 10), (18, 10, 13, 20), (8, 3, 11, 12), (2, 9, 13, 10), (11, 19, 21, 12), (9, 16, 20, 13), (4, 5, 15, 14), (8, 17, 15, 5), (25, 23, 24, 27), (27, 24, 22, 26), (23, 25, 5, 4)])
me_cube_012.polygons.foreach_set('use_smooth', [0, 0, 1, 0, 0, 0, 0, 0, 0, 0, 0, 0, 0, 0, 0, 0, 0, 0, 1, 1, 1])
me_cube_012.polygons.foreach_set('material_index', [0, 0, 0, 0, 0, 0, 0, 0, 0, 0, 1, 1, 0, 0, 1, 0, 0, 0, 0, 0, 0])
_uv = me_cube_012.uv_layers.new(name='UVMap')
_uv.uv.foreach_set('vector', [0.375, 0.4167, 0.625, 0.4167, 0.625, 0.5, 0.375, 0.5, 0.625, 0.7166, 0.7083, 0.7166, 0.7083, 0.75, 0.6717, 0.75, 0.6387, 0.7434, 0.625, 0.7274, 0.375, 0.7166, 0.625, 0.7166, 0.625, 0.7274, 0.375, 0.7274, 0.25, 0.7166, 0.2917, 0.7166, 0.2917, 0.75, 0.25, 0.75, 0.2917, 0.7166, 0.375, 0.7166, 0.375, 0.7274, 0.3613, 0.7434, 0.3283, 0.75, 0.2917, 0.75, 0.625, 0.4167, 0.375, 0.4167, 0.375, 0.4167, 0.625, 0.4167, 0.75, 0.7166, 0.7083, 0.7166, 0.7083, 0.7166, 0.75, 0.7166, 0.625, 0.5, 0.7083, 0.5, 0.7083, 0.7166, 0.625, 0.7166, 0.2917, 0.5, 0.375, 0.5, 0.375, 0.7166, 0.2917, 0.7166, 0.375, 0.5, 0.625, 0.5, 0.625, 0.7166, 0.375, 0.7166, 0.375, 0.375, 0.625, 0.375, 0.625, 0.4167, 0.375, 0.4167, 0.25, 0.5, 0.2917, 0.5, 0.2917, 0.7166, 0.25, 0.7166, 0.7083, 0.7166, 0.7083, 0.5, 0.7083, 0.5, 0.7083, 0.7166, 0.2917, 0.5, 0.2917, 0.7166, 0.2917, 0.7166, 0.2917, 0.5, 0.7083, 0.5, 0.75, 0.5, 0.75, 0.7166, 0.7083, 0.7166, 0.2917, 0.7166, 0.25, 0.7166, 0.25, 0.7166, 0.2917, 0.7166, 0.375, 0.8333, 0.625, 0.8333, 0.625, 0.875, 0.375, 0.875, 0.7083, 0.7166, 0.75, 0.7166, 0.75, 0.75, 0.7083, 0.75, 0.625, 0.7967, 0.375, 0.7967, 0.375, 0.75, 0.625, 0.75, 0.625, 0.75, 0.375, 0.75, 0.375, 0.7274, 0.625, 0.7274, 0.375, 0.7967, 0.625, 0.7967, 0.625, 0.8333, 0.375, 0.8333])
me_cube_012.materials.append(mat_material_003)
me_cube_012.materials.append(mat_material_002)
me_cube_012.update()
me_cube_013 = bpy.data.meshes.new('Cube.013')
me_cube_013.from_pydata([(1.0, 1.0, -1.0), (1.0, 1.0, 1.0), (0.6478, 1.0, -1.0), (0.6478, 1.0, 1.0), (0.6773, -1.033, -1.0), (0.6773, -1.033, 1.0), (1.0, -0.7331, -1.0), (1.0, -0.7331, 1.0), (0.6478, -0.731, 1.0), (0.6478, -0.731, -1.0), (0.6363, 0.9099, -0.896), (0.6363, 0.9099, 0.896), (0.6363, -0.7286, 0.896), (0.6363, -0.7286, -0.896), (0.0, -1.079, -1.0), (0.0, -1.079, 1.0), (0.0, -0.731, -1.0), (0.0, -0.731, 1.0), (0.0, 0.9099, -0.896), (0.0, 0.9099, 0.896), (0.0, -0.7286, -0.896), (0.0, -0.7286, 0.896), (1.0, -0.8193, -1.0), (0.8193, -1.0, -1.0), (0.9471, -0.9471, -1.0), (0.8193, -1.0, 1.0), (1.0, -0.8193, 1.0), (0.9471, -0.9471, 1.0)], [], [(2, 3, 1, 0), (7, 8, 5, 25, 27, 26), (6, 7, 26, 22), (16, 9, 4, 14), (9, 6, 22, 24, 23, 4), (3, 2, 10, 11), (17, 8, 12, 21), (1, 3, 8, 7), (2, 0, 6, 9), (0, 1, 7, 6), (18, 19, 11, 10), (18, 10, 13, 20), (8, 3, 11, 12), (2, 9, 13, 10), (11, 19, 21, 12), (9, 16, 20, 13), (4, 5, 15, 14), (8, 17, 15, 5), (25, 23, 24, 27), (27, 24, 22, 26), (23, 25, 5, 4)])
me_cube_013.polygons.foreach_set('use_smooth', [0, 0, 1, 0, 0, 0, 0, 0, 0, 0, 0, 0, 0, 0, 0, 0, 0, 0, 1, 1, 1])
me_cube_013.polygons.foreach_set('material_index', [0, 0, 0, 0, 0, 0, 0, 0, 0, 0, 1, 1, 0, 0, 1, 0, 0, 0, 0, 0, 0])
_uv = me_cube_013.uv_layers.new(name='UVMap')
_uv.uv.foreach_set('vector', [0.375, 0.4167, 0.625, 0.4167, 0.625, 0.5, 0.375, 0.5, 0.625, 0.7166, 0.7083, 0.7166, 0.7083, 0.75, 0.6717, 0.75, 0.6387, 0.7434, 0.625, 0.7274, 0.375, 0.7166, 0.625, 0.7166, 0.625, 0.7274, 0.375, 0.7274, 0.25, 0.7166, 0.2917, 0.7166, 0.2917, 0.75, 0.25, 0.75, 0.2917, 0.7166, 0.375, 0.7166, 0.375, 0.7274, 0.3613, 0.7434, 0.3283, 0.75, 0.2917, 0.75, 0.625, 0.4167, 0.375, 0.4167, 0.375, 0.4167, 0.625, 0.4167, 0.75, 0.7166, 0.7083, 0.7166, 0.7083, 0.7166, 0.75, 0.7166, 0.625, 0.5, 0.7083, 0.5, 0.7083, 0.7166, 0.625, 0.7166, 0.2917, 0.5, 0.375, 0.5, 0.375, 0.7166, 0.2917, 0.7166, 0.375, 0.5, 0.625, 0.5, 0.625, 0.7166, 0.375, 0.7166, 0.375, 0.375, 0.625, 0.375, 0.625, 0.4167, 0.375, 0.4167, 0.25, 0.5, 0.2917, 0.5, 0.2917, 0.7166, 0.25, 0.7166, 0.7083, 0.7166, 0.7083, 0.5, 0.7083, 0.5, 0.7083, 0.7166, 0.2917, 0.5, 0.2917, 0.7166, 0.2917, 0.7166, 0.2917, 0.5, 0.7083, 0.5, 0.75, 0.5, 0.75, 0.7166, 0.7083, 0.7166, 0.2917, 0.7166, 0.25, 0.7166, 0.25, 0.7166, 0.2917, 0.7166, 0.375, 0.8333, 0.625, 0.8333, 0.625, 0.875, 0.375, 0.875, 0.7083, 0.7166, 0.75, 0.7166, 0.75, 0.75, 0.7083, 0.75, 0.625, 0.7967, 0.375, 0.7967, 0.375, 0.75, 0.625, 0.75, 0.625, 0.75, 0.375, 0.75, 0.375, 0.7274, 0.625, 0.7274, 0.375, 0.7967, 0.625, 0.7967, 0.625, 0.8333, 0.375, 0.8333])
me_cube_013.materials.append(mat_material_001)
me_cube_013.materials.append(mat_material_002)
me_cube_013.update()
me_cube_014 = bpy.data.meshes.new('Cube.014')
me_cube_014.from_pydata([(1.0, 1.0, -1.0), (1.0, 1.0, 1.0), (0.6478, 1.0, -1.0), (0.6478, 1.0, 1.0), (0.6773, -1.033, -1.0), (0.6773, -1.033, 1.0), (1.0, -0.7331, -1.0), (1.0, -0.7331, 1.0), (0.6478, -0.731, 1.0), (0.6478, -0.731, -1.0), (0.6363, 0.9099, -0.896), (0.6363, 0.9099, 0.896), (0.6363, -0.7286, 0.896), (0.6363, -0.7286, -0.896), (0.0, -1.079, -1.0), (0.0, -1.079, 1.0), (0.0, -0.731, -1.0), (0.0, -0.731, 1.0), (0.0, 0.9099, -0.896), (0.0, 0.9099, 0.896), (0.0, -0.7286, -0.896), (0.0, -0.7286, 0.896), (1.0, -0.8193, -1.0), (0.8193, -1.0, -1.0), (0.9471, -0.9471, -1.0), (0.8193, -1.0, 1.0), (1.0, -0.8193, 1.0), (0.9471, -0.9471, 1.0)], [], [(2, 3, 1, 0), (7, 8, 5, 25, 27, 26), (6, 7, 26, 22), (16, 9, 4, 14), (9, 6, 22, 24, 23, 4), (3, 2, 10, 11), (17, 8, 12, 21), (1, 3, 8, 7), (2, 0, 6, 9), (0, 1, 7, 6), (18, 19, 11, 10), (18, 10, 13, 20), (8, 3, 11, 12), (2, 9, 13, 10), (11, 19, 21, 12), (9, 16, 20, 13), (4, 5, 15, 14), (8, 17, 15, 5), (25, 23, 24, 27), (27, 24, 22, 26), (23, 25, 5, 4)])
me_cube_014.polygons.foreach_set('use_smooth', [True] * 21)
me_cube_014.polygons.foreach_set('material_index', [0, 0, 0, 0, 0, 0, 0, 0, 0, 0, 1, 1, 0, 0, 1, 0, 0, 0, 0, 0, 0])
_uv = me_cube_014.uv_layers.new(name='UVMap')
_uv.uv.foreach_set('vector', [0.375, 0.4167, 0.625, 0.4167, 0.625, 0.5, 0.375, 0.5, 0.625, 0.7166, 0.7083, 0.7166, 0.7083, 0.75, 0.6717, 0.75, 0.6387, 0.7434, 0.625, 0.7274, 0.375, 0.7166, 0.625, 0.7166, 0.625, 0.7274, 0.375, 0.7274, 0.25, 0.7166, 0.2917, 0.7166, 0.2917, 0.75, 0.25, 0.75, 0.2917, 0.7166, 0.375, 0.7166, 0.375, 0.7274, 0.3613, 0.7434, 0.3283, 0.75, 0.2917, 0.75, 0.625, 0.4167, 0.375, 0.4167, 0.375, 0.4167, 0.625, 0.4167, 0.75, 0.7166, 0.7083, 0.7166, 0.7083, 0.7166, 0.75, 0.7166, 0.625, 0.5, 0.7083, 0.5, 0.7083, 0.7166, 0.625, 0.7166, 0.2917, 0.5, 0.375, 0.5, 0.375, 0.7166, 0.2917, 0.7166, 0.375, 0.5, 0.625, 0.5, 0.625, 0.7166, 0.375, 0.7166, 0.375, 0.375, 0.625, 0.375, 0.625, 0.4167, 0.375, 0.4167, 0.25, 0.5, 0.2917, 0.5, 0.2917, 0.7166, 0.25, 0.7166, 0.7083, 0.7166, 0.7083, 0.5, 0.7083, 0.5, 0.7083, 0.7166, 0.2917, 0.5, 0.2917, 0.7166, 0.2917, 0.7166, 0.2917, 0.5, 0.7083, 0.5, 0.75, 0.5, 0.75, 0.7166, 0.7083, 0.7166, 0.2917, 0.7166, 0.25, 0.7166, 0.25, 0.7166, 0.2917, 0.7166, 0.375, 0.8333, 0.625, 0.8333, 0.625, 0.875, 0.375, 0.875, 0.7083, 0.7166, 0.75, 0.7166, 0.75, 0.75, 0.7083, 0.75, 0.625, 0.7967, 0.375, 0.7967, 0.375, 0.75, 0.625, 0.75, 0.625, 0.75, 0.375, 0.75, 0.375, 0.7274, 0.625, 0.7274, 0.375, 0.7967, 0.625, 0.7967, 0.625, 0.8333, 0.375, 0.8333])
me_cube_014.materials.append(mat_material_003)
me_cube_014.materials.append(mat_material_002)
me_cube_014.update()
me_plane = bpy.data.meshes.new('Plane')
me_plane.from_pydata([(13.88, 13.88, 0.0), (13.88, -13.88, 0.0), (-13.88, 13.88, 19.63), (-13.88, -13.88, 19.63), (-13.88, 13.88, 8.387), (-5.489, 13.88, 0.0), (-13.67, 13.88, 6.521), (-13.05, 13.88, 4.748), (-12.05, 13.88, 3.158), (-10.72, 13.88, 1.83), (-9.128, 13.88, 0.8306), (-7.355, 13.88, 0.2103), (-5.489, -13.88, 0.0), (-13.88, -13.88, 8.387), (-7.355, -13.88, 0.2103), (-9.128, -13.88, 0.8306), (-10.72, -13.88, 1.83), (-12.05, -13.88, 3.158), (-13.05, -13.88, 4.748), (-13.67, -13.88, 6.521)], [], [(13, 4, 2, 3), (4, 13, 19, 6), (6, 19, 18, 7), (7, 18, 17, 8), (8, 17, 16, 9), (9, 16, 15, 10), (10, 15, 14, 11), (11, 14, 12, 5), (0, 5, 12, 1)])
me_plane.polygons.foreach_set('use_smooth', [True] * 9)
_uv = me_plane.uv_layers.new(name='UVMap')
_uv.uv.foreach_set('vector', [1.0, 1.0, 1.0, 0.0, 1.0, 0.0, 1.0, 1.0, 1.0, 0.0, 1.0, 1.0, 1.0, 1.0, 1.0, 0.0, 1.0, 0.0, 1.0, 1.0, 1.0, 1.0, 1.0, 0.0, 1.0, 0.0, 1.0, 1.0, 1.0, 1.0, 1.0, 0.0, 1.0, 0.0, 1.0, 1.0, 0.8862, 1.0, 0.8862, 0.0, 0.8862, 0.0, 0.8862, 1.0, 0.8289, 1.0, 0.8289, 0.0, 0.8289, 0.0, 0.8289, 1.0, 0.765, 1.0, 0.765, 0.0, 0.765, 0.0, 0.765, 1.0, 0.6978, 1.0, 0.6978, 0.0, 0.0, 0.0, 0.6978, 0.0, 0.6978, 1.0, 0.0, 1.0])
me_plane.update()

# ---- objects
ob_cube = bpy.data.objects.new('Cube', me_cube)
ob_camera = bpy.data.objects.new('Camera', cam_camera)
ob_cube_002 = bpy.data.objects.new('Cube.002', me_cube_003)
ob_cube_004 = bpy.data.objects.new('Cube.004', me_cube_005)
ob_cube_001 = bpy.data.objects.new('Cube.001', me_cube_006)
ob_cube_003 = bpy.data.objects.new('Cube.003', me_cube_007)
ob_cube_005 = bpy.data.objects.new('Cube.005', me_cube_008)
ob_cube_006 = bpy.data.objects.new('Cube.006', me_cube_009)
ob_cube_007 = bpy.data.objects.new('Cube.007', me_cube_010)
ob_cube_008 = bpy.data.objects.new('Cube.008', me_cube_011)
ob_cube_009 = bpy.data.objects.new('Cube.009', me_cube_012)
ob_cube_010 = bpy.data.objects.new('Cube.010', me_cube_013)
ob_cube_011 = bpy.data.objects.new('Cube.011', me_cube_014)
ob_area = bpy.data.objects.new('Area', light_area)
ob_plane = bpy.data.objects.new('Plane', me_plane)
ob_area_001 = bpy.data.objects.new('Area.001', light_area_002)
ob_area_002 = bpy.data.objects.new('Area.002', light_area_003)

# ---- transforms, parenting, visibility, modifiers, constraints
ob_cube.location = (0.0, 0.0, 0.0)
ob_cube.scale = (2.281, 2.389, 4.163)
ob_cube.lock_rotations_4d = False
ob_cube.empty_display_type = 'ARROWS'
ob_cube.lineart.crease_threshold = 0.0
ob_camera.location = (24.8, -11.43, 3.053)
ob_camera.rotation_euler = (1.434, -3.048e-06, 1.129)
ob_camera.lock_rotations_4d = False
ob_camera.empty_display_type = 'ARROWS'
ob_camera.color = (0.0, 0.0, 0.0, 0.0)
ob_camera.display_type = 'WIRE'
ob_camera.lineart.crease_threshold = 0.0
ob_cube_002.location = (0.03673, 0.0, 1.914)
ob_cube_002.scale = (1.521, 2.361, 0.07422)
ob_cube_004.location = (0.0, -0.723, 0.0)
ob_cube_004.lock_rotations_4d = False
ob_cube_004.empty_display_type = 'ARROWS'
ob_cube_004.lineart.crease_threshold = 0.0
_m = ob_cube_004.modifiers.new('Mirror', 'MIRROR')
_m.use_axis = (False, True, False)
_m.mirror_object = ob_cube
ob_cube_001.location = (0.03673, 0.0, -0.145)
ob_cube_001.scale = (1.521, 2.361, 0.07422)
ob_cube_003.location = (0.04001, 0.02413, -2.282)
ob_cube_003.scale = (1.521, 2.361, 0.07422)
ob_cube_005.location = (0.02815, -1.238, 2.972)
ob_cube_005.rotation_euler = (0.0, -0.0, -0.799)
ob_cube_005.scale = (0.4614, 0.9316, 0.9316)
_m = ob_cube_005.modifiers.new('Mirror', 'MIRROR')
ob_cube_006.location = (0.02815, 1.235, -1.3)
ob_cube_006.rotation_euler = (0.0, -0.0, 3.865)
ob_cube_006.scale = (0.4614, 0.9316, 0.9316)
_m = ob_cube_006.modifiers.new('Mirror', 'MIRROR')
ob_cube_007.location = (0.02815, -1.761, 0.7724)
ob_cube_007.rotation_euler = (0.0, -0.0, 1.545)
ob_cube_007.scale = (0.415, 0.9315, 0.9316)
_m = ob_cube_007.modifiers.new('Mirror', 'MIRROR')
ob_cube_008.location = (0.02815, 1.212, -3.316)
ob_cube_008.rotation_euler = (0.0, -0.0, 1.354)
ob_cube_008.scale = (0.3152, 0.9194, 0.9316)
_m = ob_cube_008.modifiers.new('Mirror', 'MIRROR')
ob_cube_009.location = (0.02815, -1.041, -3.316)
ob_cube_009.rotation_euler = (0.0, -0.0, -0.2975)
ob_cube_009.scale = (0.4614, 0.9316, 0.9316)
_m = ob_cube_009.modifiers.new('Mirror', 'MIRROR')
ob_cube_010.location = (0.02815, 0.2716, 2.925)
ob_cube_010.rotation_euler = (0.0, -0.0, 1.545)
ob_cube_010.scale = (0.2226, 0.9313, 0.9316)
_m = ob_cube_010.modifiers.new('Mirror', 'MIRROR')
ob_cube_011.location = (0.02815, 1.404, 2.925)
ob_cube_011.rotation_euler = (0.0, -0.0, 0.8533)
ob_cube_011.scale = (0.2226, 0.9313, 0.9316)
_m = ob_cube_011.modifiers.new('Mirror', 'MIRROR')
ob_area.location = (22.99, 4.806, 0.0)
ob_area.rotation_euler = (-0.3546, 1.571, 0.0)
ob_plane.location = (0.0, 1.433, -4.978)
ob_plane.scale = (1.0, 1.901, 1.0)
ob_area_001.location = (-5.917, 0.0, 10.72)
ob_area_001.rotation_euler = (0.0, 5.454, 0.0)
ob_area_002.location = (-8.846, -13.0, 0.0)
ob_area_002.rotation_euler = (0.7854, 4.712, 0.0)

# ---- collection membership
col_collection.objects.link(ob_cube)
col_collection.objects.link(ob_camera)
col_collection.objects.link(ob_cube_002)
col_collection.objects.link(ob_cube_004)
col_collection.objects.link(ob_cube_001)
col_collection.objects.link(ob_cube_003)
col_collection.objects.link(ob_cube_005)
col_collection.objects.link(ob_cube_006)
col_collection.objects.link(ob_cube_007)
col_collection.objects.link(ob_cube_008)
col_collection.objects.link(ob_cube_009)
col_collection.objects.link(ob_cube_010)
col_collection.objects.link(ob_cube_011)
col_collection.objects.link(ob_area)
col_collection.objects.link(ob_plane)
col_collection.objects.link(ob_area_001)
col_collection.objects.link(ob_area_002)

# ---- scene / render settings (as saved in the file)
scene.camera = ob_camera
scene.frame_start = 1; scene.frame_end = 250; scene.frame_set(1)
scene.render.engine = 'CYCLES'
bpy.context.view_layer.update()
